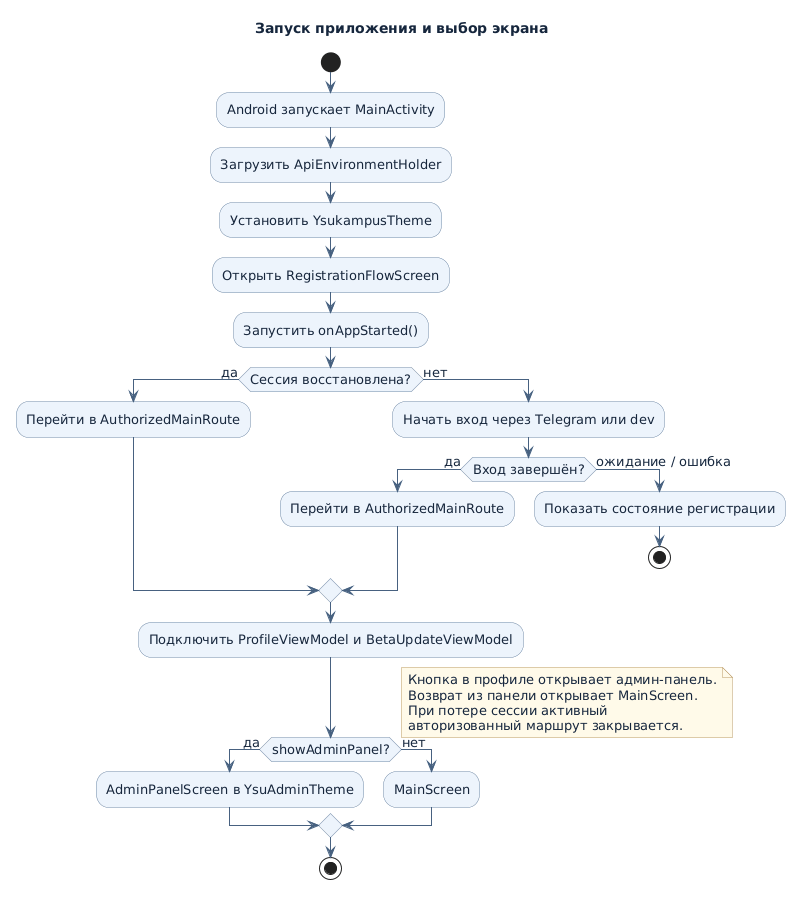

The diagram above was rendered by PlantUML. Its source (embedded in the PNG):
@startuml
skinparam backgroundColor #FFFFFF
skinparam defaultFontName DejaVu Sans
skinparam defaultFontColor #16263C
skinparam defaultFontSize 13
skinparam shadowing false
skinparam ArrowColor #476180
skinparam packageStyle rectangle
skinparam packageBackgroundColor #F5F8FC
skinparam packageBorderColor #A8BACF
skinparam componentStyle rectangle
skinparam componentBackgroundColor #EDF4FC
skinparam componentBorderColor #6D88A6
skinparam rectangleBackgroundColor #EDF4FC
skinparam rectangleBorderColor #6D88A6
skinparam classBackgroundColor #EDF4FC
skinparam classBorderColor #6D88A6
skinparam participantBackgroundColor #EDF4FC
skinparam participantBorderColor #6D88A6
skinparam sequenceLifeLineBorderColor #A8BACF
skinparam stateBackgroundColor #EDF4FC
skinparam stateBorderColor #6D88A6
skinparam activityBackgroundColor #EDF4FC
skinparam activityBorderColor #6D88A6
skinparam noteBackgroundColor #FFFAE9
skinparam noteBorderColor #BB9A65
title Запуск приложения и выбор экрана

start
:Android запускает MainActivity;
:Загрузить ApiEnvironmentHolder;
:Установить YsukampusTheme;
:Открыть RegistrationFlowScreen;
:Запустить onAppStarted();
if (Сессия восстановлена?) then (да)
  :Перейти в AuthorizedMainRoute;
else (нет)
  :Начать вход через Telegram или dev;
  if (Вход завершён?) then (да)
    :Перейти в AuthorizedMainRoute;
  else (ожидание / ошибка)
    :Показать состояние регистрации;
    stop
  endif
endif
:Подключить ProfileViewModel и BetaUpdateViewModel;
if (showAdminPanel?) then (да)
  :AdminPanelScreen в YsuAdminTheme;
else (нет)
  :MainScreen;
endif
note right
  Кнопка в профиле открывает админ-панель.
  Возврат из панели открывает MainScreen.
  При потере сессии активный
  авторизованный маршрут закрывается.
end note
stop
@enduml